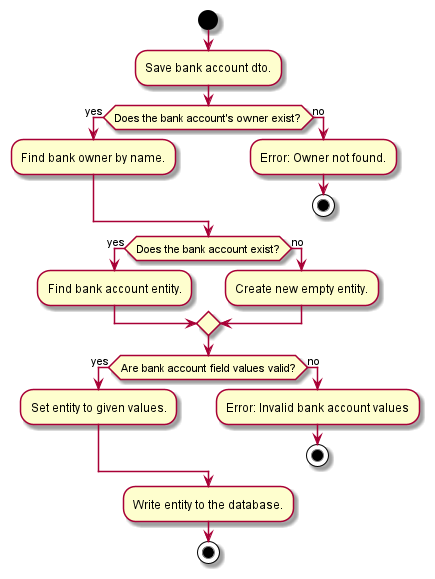

The diagram above was rendered by PlantUML. Its source (embedded in the PNG):
@startuml

start
:Save bank account dto.;
if (Does the bank account's owner exist?) then (yes)
    :Find bank owner by name.;
else (no)
    :Error: Owner not found.;
    stop
endif
if (Does the bank account exist?) then (yes)
    :Find bank account entity.;
else (no)
    :Create new empty entity.;
endif

if (Are bank account field values valid?) then (yes)
    :Set entity to given values.;
else (no)
    :Error: Invalid bank account values;
    stop
endif

:Write entity to the database.;
stop
@enduml